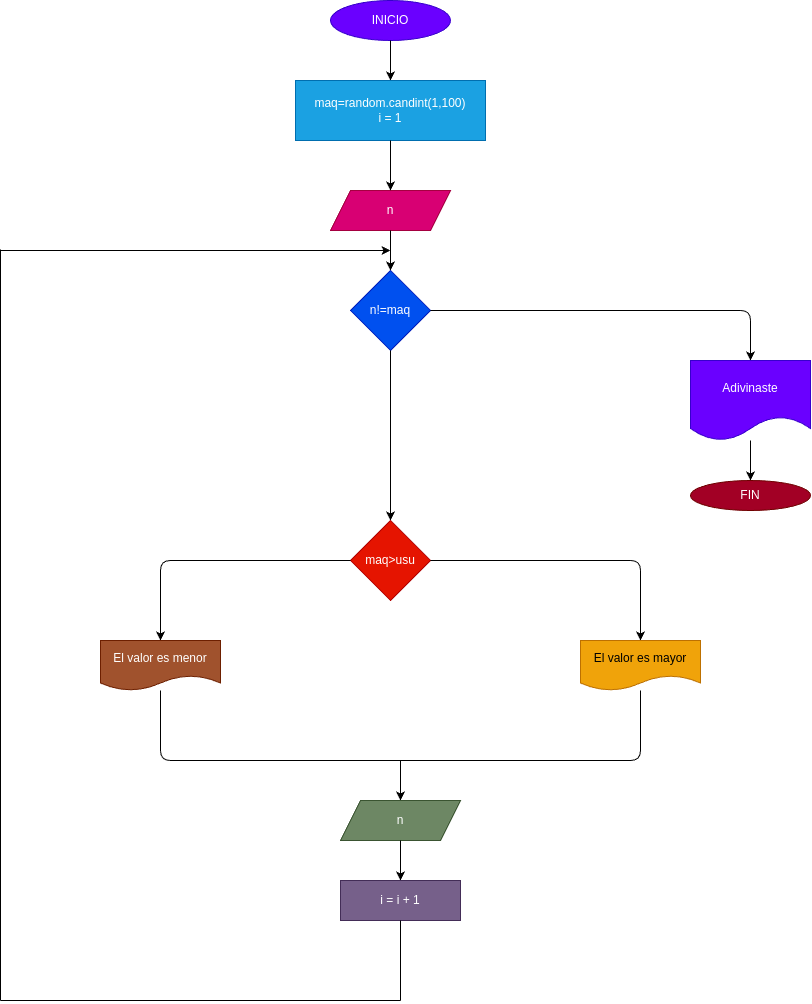

The diagram above was exported from draw.io. Its source (the exported page's mxGraphModel, read from the mxfile embedded in the PNG):
<mxGraphModel dx="2482" dy="1153" grid="1" gridSize="10" guides="1" tooltips="1" connect="1" arrows="1" fold="1" page="1" pageScale="1" pageWidth="827" pageHeight="1169" math="0" shadow="0">
  <root>
    <mxCell id="0" />
    <mxCell id="1" parent="0" />
    <mxCell id="2" value="INICIO" style="ellipse;whiteSpace=wrap;html=1;fillColor=#6a00ff;fontColor=#ffffff;strokeColor=#3700CC;" vertex="1" parent="1">
      <mxGeometry x="290" width="120" height="40" as="geometry" />
    </mxCell>
    <mxCell id="3" value="" style="endArrow=classic;html=1;" edge="1" parent="1" source="2">
      <mxGeometry width="50" height="50" relative="1" as="geometry">
        <mxPoint x="350" y="90" as="sourcePoint" />
        <mxPoint x="350" y="80" as="targetPoint" />
      </mxGeometry>
    </mxCell>
    <mxCell id="4" value="n" style="shape=parallelogram;perimeter=parallelogramPerimeter;whiteSpace=wrap;html=1;fixedSize=1;fillColor=#d80073;fontColor=#ffffff;strokeColor=#A50040;" vertex="1" parent="1">
      <mxGeometry x="290" y="190" width="120" height="40" as="geometry" />
    </mxCell>
    <mxCell id="6" value="maq=random.candint(1,100)&lt;br&gt;i = 1" style="rounded=0;whiteSpace=wrap;html=1;fillColor=#1ba1e2;fontColor=#ffffff;strokeColor=#006EAF;" vertex="1" parent="1">
      <mxGeometry x="255" y="80" width="190" height="60" as="geometry" />
    </mxCell>
    <mxCell id="8" value="n!=maq" style="rhombus;whiteSpace=wrap;html=1;fillColor=#0050ef;fontColor=#ffffff;strokeColor=#001DBC;" vertex="1" parent="1">
      <mxGeometry x="310" y="270" width="80" height="80" as="geometry" />
    </mxCell>
    <mxCell id="9" value="" style="endArrow=classic;html=1;entryX=0.5;entryY=0;entryDx=0;entryDy=0;" edge="1" parent="1" source="8" target="10">
      <mxGeometry width="50" height="50" relative="1" as="geometry">
        <mxPoint x="390" y="360" as="sourcePoint" />
        <mxPoint x="600" y="360" as="targetPoint" />
        <Array as="points">
          <mxPoint x="710" y="310" />
        </Array>
      </mxGeometry>
    </mxCell>
    <mxCell id="10" value="Adivinaste" style="shape=document;whiteSpace=wrap;html=1;boundedLbl=1;fillColor=#6a00ff;fontColor=#ffffff;strokeColor=#3700CC;" vertex="1" parent="1">
      <mxGeometry x="650" y="360" width="120" height="80" as="geometry" />
    </mxCell>
    <mxCell id="11" value="" style="endArrow=classic;html=1;" edge="1" parent="1" source="8">
      <mxGeometry width="50" height="50" relative="1" as="geometry">
        <mxPoint x="350" y="400" as="sourcePoint" />
        <mxPoint x="350" y="520" as="targetPoint" />
      </mxGeometry>
    </mxCell>
    <mxCell id="12" value="maq&amp;gt;usu" style="rhombus;whiteSpace=wrap;html=1;fillColor=#e51400;fontColor=#ffffff;strokeColor=#B20000;" vertex="1" parent="1">
      <mxGeometry x="310" y="520" width="80" height="80" as="geometry" />
    </mxCell>
    <mxCell id="14" value="" style="endArrow=classic;html=1;" edge="1" parent="1" source="12">
      <mxGeometry width="50" height="50" relative="1" as="geometry">
        <mxPoint x="390" y="610" as="sourcePoint" />
        <mxPoint x="600" y="640" as="targetPoint" />
        <Array as="points">
          <mxPoint x="600" y="560" />
        </Array>
      </mxGeometry>
    </mxCell>
    <mxCell id="15" value="" style="endArrow=classic;html=1;" edge="1" parent="1" source="12">
      <mxGeometry width="50" height="50" relative="1" as="geometry">
        <mxPoint x="239.28932188134524" y="610" as="sourcePoint" />
        <mxPoint x="120" y="640" as="targetPoint" />
        <Array as="points">
          <mxPoint x="120" y="560" />
        </Array>
      </mxGeometry>
    </mxCell>
    <mxCell id="16" value="" style="endArrow=classic;html=1;" edge="1" parent="1" source="6" target="4">
      <mxGeometry width="50" height="50" relative="1" as="geometry">
        <mxPoint x="350" y="190" as="sourcePoint" />
        <mxPoint x="350" y="180" as="targetPoint" />
      </mxGeometry>
    </mxCell>
    <mxCell id="17" value="" style="endArrow=classic;html=1;" edge="1" parent="1" source="4">
      <mxGeometry width="50" height="50" relative="1" as="geometry">
        <mxPoint x="350" y="280" as="sourcePoint" />
        <mxPoint x="350" y="270" as="targetPoint" />
      </mxGeometry>
    </mxCell>
    <mxCell id="18" value="" style="endArrow=classic;html=1;" edge="1" parent="1" source="10">
      <mxGeometry width="50" height="50" relative="1" as="geometry">
        <mxPoint x="710" y="490" as="sourcePoint" />
        <mxPoint x="710" y="480" as="targetPoint" />
      </mxGeometry>
    </mxCell>
    <mxCell id="20" value="FIN" style="ellipse;whiteSpace=wrap;html=1;fillColor=#a20025;fontColor=#ffffff;strokeColor=#6F0000;" vertex="1" parent="1">
      <mxGeometry x="650" y="480" width="120" height="30" as="geometry" />
    </mxCell>
    <mxCell id="21" value="El valor es menor" style="shape=document;whiteSpace=wrap;html=1;boundedLbl=1;fillColor=#a0522d;fontColor=#ffffff;strokeColor=#6D1F00;" vertex="1" parent="1">
      <mxGeometry x="60" y="640" width="120" height="50" as="geometry" />
    </mxCell>
    <mxCell id="22" value="El valor es mayor" style="shape=document;whiteSpace=wrap;html=1;boundedLbl=1;fillColor=#f0a30a;fontColor=#000000;strokeColor=#BD7000;" vertex="1" parent="1">
      <mxGeometry x="540" y="640" width="120" height="50" as="geometry" />
    </mxCell>
    <mxCell id="23" value="" style="endArrow=none;html=1;" edge="1" parent="1" source="21">
      <mxGeometry width="50" height="50" relative="1" as="geometry">
        <mxPoint x="120" y="740" as="sourcePoint" />
        <mxPoint x="360" y="760" as="targetPoint" />
        <Array as="points">
          <mxPoint x="120" y="760" />
        </Array>
      </mxGeometry>
    </mxCell>
    <mxCell id="24" value="" style="endArrow=none;html=1;" edge="1" parent="1" source="22">
      <mxGeometry width="50" height="50" relative="1" as="geometry">
        <mxPoint x="600" y="740" as="sourcePoint" />
        <mxPoint x="350" y="760" as="targetPoint" />
        <Array as="points">
          <mxPoint x="600" y="760" />
        </Array>
      </mxGeometry>
    </mxCell>
    <mxCell id="25" value="" style="endArrow=classic;html=1;" edge="1" parent="1">
      <mxGeometry width="50" height="50" relative="1" as="geometry">
        <mxPoint x="360" y="760" as="sourcePoint" />
        <mxPoint x="360" y="800" as="targetPoint" />
      </mxGeometry>
    </mxCell>
    <mxCell id="26" value="n" style="shape=parallelogram;perimeter=parallelogramPerimeter;whiteSpace=wrap;html=1;fixedSize=1;fillColor=#6d8764;fontColor=#ffffff;strokeColor=#3A5431;" vertex="1" parent="1">
      <mxGeometry x="300" y="800" width="120" height="40" as="geometry" />
    </mxCell>
    <mxCell id="27" value="" style="endArrow=classic;html=1;" edge="1" parent="1" source="26">
      <mxGeometry width="50" height="50" relative="1" as="geometry">
        <mxPoint x="360" y="890" as="sourcePoint" />
        <mxPoint x="360" y="880" as="targetPoint" />
      </mxGeometry>
    </mxCell>
    <mxCell id="28" value="i = i + 1" style="rounded=0;whiteSpace=wrap;html=1;fillColor=#76608a;fontColor=#ffffff;strokeColor=#432D57;" vertex="1" parent="1">
      <mxGeometry x="300" y="880" width="120" height="40" as="geometry" />
    </mxCell>
    <mxCell id="29" value="" style="endArrow=none;html=1;" edge="1" parent="1" source="28">
      <mxGeometry width="50" height="50" relative="1" as="geometry">
        <mxPoint x="360" y="970" as="sourcePoint" />
        <mxPoint x="360" y="1000" as="targetPoint" />
      </mxGeometry>
    </mxCell>
    <mxCell id="30" value="" style="endArrow=none;html=1;" edge="1" parent="1">
      <mxGeometry width="50" height="50" relative="1" as="geometry">
        <mxPoint x="-40" y="1000" as="sourcePoint" />
        <mxPoint x="360" y="1000" as="targetPoint" />
      </mxGeometry>
    </mxCell>
    <mxCell id="31" value="" style="endArrow=none;html=1;" edge="1" parent="1">
      <mxGeometry width="50" height="50" relative="1" as="geometry">
        <mxPoint x="-40" y="1000" as="sourcePoint" />
        <mxPoint x="-40" y="249" as="targetPoint" />
      </mxGeometry>
    </mxCell>
    <mxCell id="32" value="" style="endArrow=none;html=1;" edge="1" parent="1">
      <mxGeometry width="50" height="50" relative="1" as="geometry">
        <mxPoint x="-40" y="250" as="sourcePoint" />
        <mxPoint x="310" y="250" as="targetPoint" />
      </mxGeometry>
    </mxCell>
    <mxCell id="33" value="" style="endArrow=classic;html=1;" edge="1" parent="1">
      <mxGeometry width="50" height="50" relative="1" as="geometry">
        <mxPoint x="290" y="250" as="sourcePoint" />
        <mxPoint x="350" y="250" as="targetPoint" />
      </mxGeometry>
    </mxCell>
  </root>
</mxGraphModel>